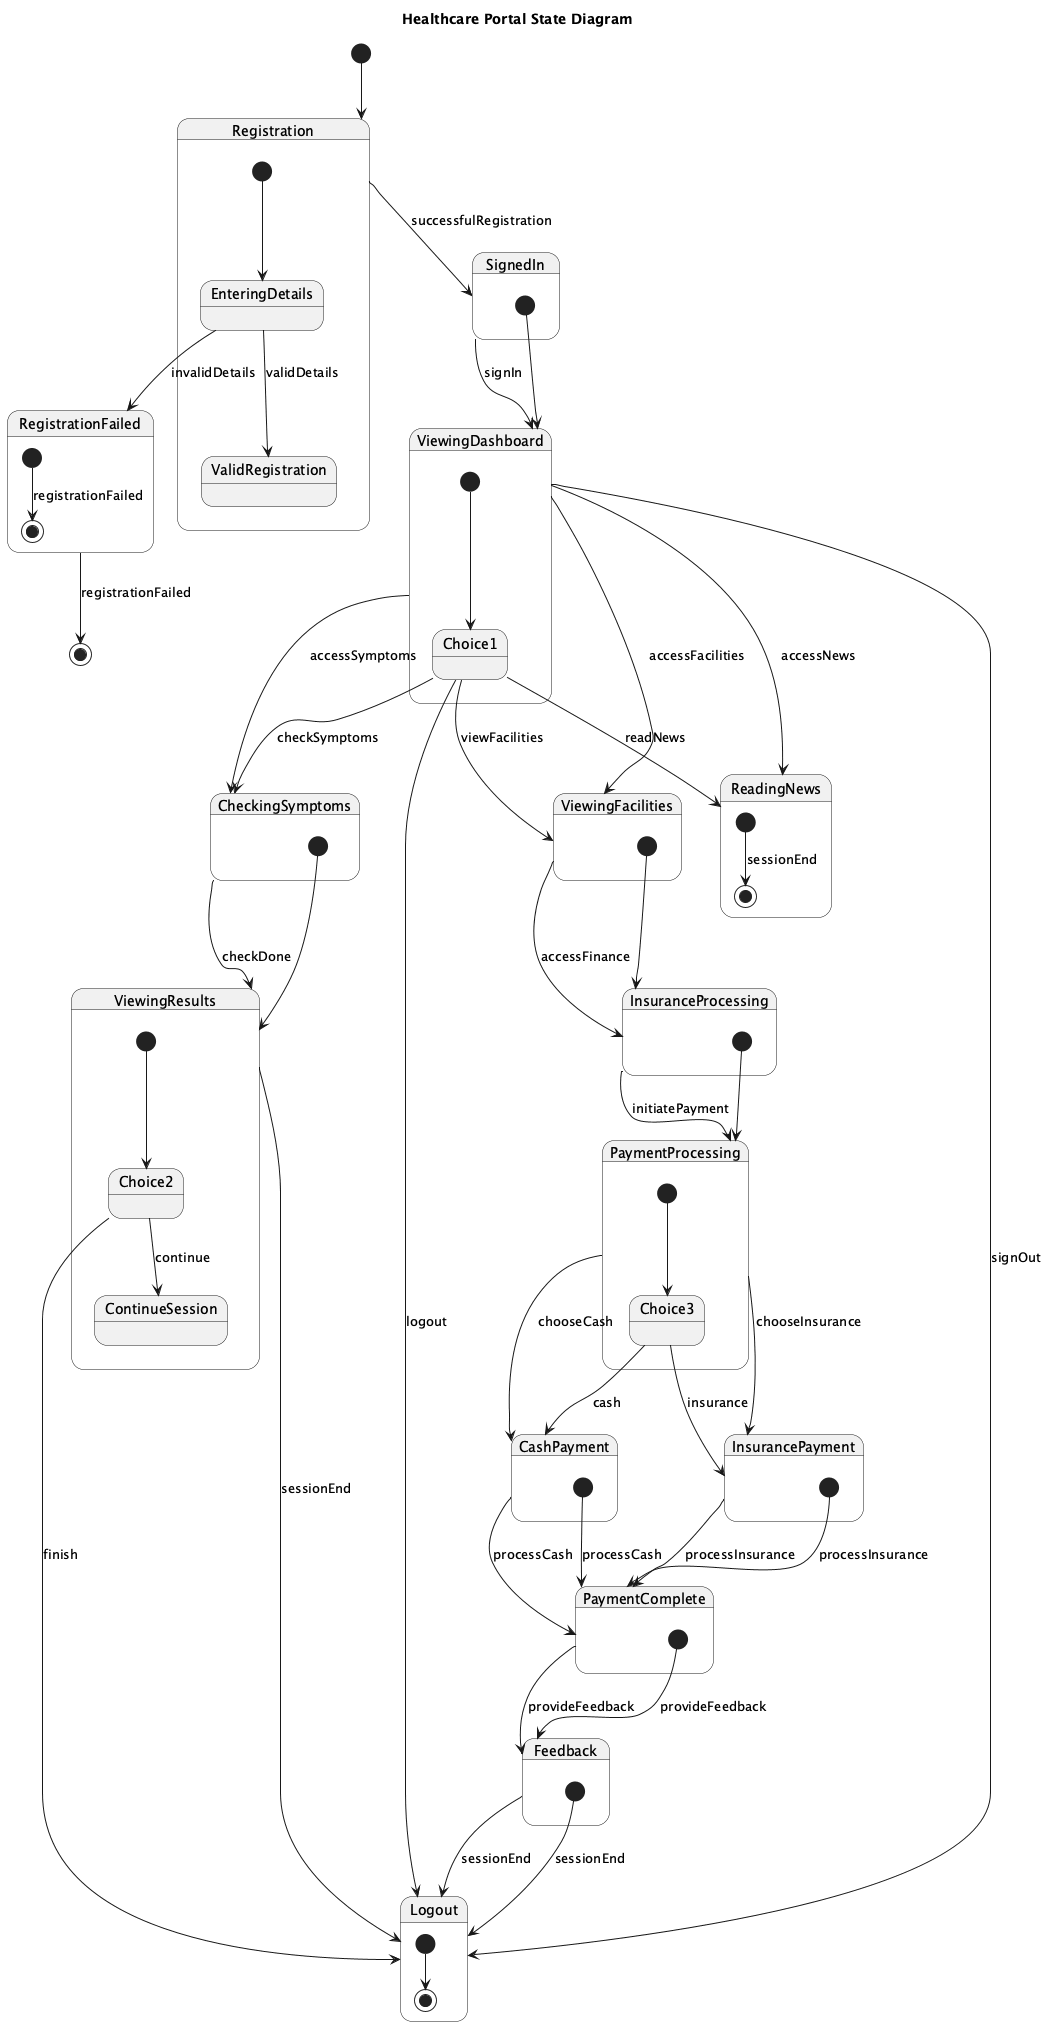

The diagram above was rendered by PlantUML. Its source (embedded in the PNG):
@startuml
title Healthcare Portal State Diagram

[*] --> Registration

state Registration {
    [*] --> EnteringDetails
    EnteringDetails --> ValidRegistration : validDetails
    EnteringDetails --> RegistrationFailed : invalidDetails
}

state RegistrationFailed {
    [*] --> [*] : registrationFailed
}

state SignedIn {
    [*] --> ViewingDashboard
}

state ViewingDashboard {
    [*] --> Choice1
    Choice1 --> ReadingNews : readNews
    Choice1 --> CheckingSymptoms : checkSymptoms
    Choice1 --> ViewingFacilities : viewFacilities
    Choice1 --> Logout : logout
}

state ReadingNews {
    [*] --> [*] : sessionEnd
}

state CheckingSymptoms {
    [*] --> ViewingResults
}

state ViewingResults {
    [*] --> Choice2
    Choice2 --> ContinueSession : continue
    Choice2 --> Logout : finish
}

state ViewingFacilities {
    [*] --> InsuranceProcessing
}

state InsuranceProcessing {
    [*] --> PaymentProcessing
}

state PaymentProcessing {
    [*] --> Choice3
    Choice3 --> CashPayment : cash
    Choice3 --> InsurancePayment : insurance
}

state CashPayment {
    [*] --> PaymentComplete : processCash
}

state InsurancePayment {
    [*] --> PaymentComplete : processInsurance
}

state PaymentComplete {
    [*] --> Feedback : provideFeedback
}

state Feedback {
    [*] --> Logout : sessionEnd
}

state Logout {
    [*] --> [*]
}

Registration --> SignedIn : successfulRegistration
RegistrationFailed --> [*] : registrationFailed

SignedIn --> ViewingDashboard : signIn

ViewingDashboard --> ReadingNews : accessNews
ViewingDashboard --> CheckingSymptoms : accessSymptoms
ViewingDashboard --> ViewingFacilities : accessFacilities
ViewingDashboard --> Logout : signOut

CheckingSymptoms --> ViewingResults : checkDone
ViewingResults --> Logout : sessionEnd

ViewingFacilities --> InsuranceProcessing : accessFinance
InsuranceProcessing --> PaymentProcessing : initiatePayment

PaymentProcessing --> CashPayment : chooseCash
PaymentProcessing --> InsurancePayment : chooseInsurance

CashPayment --> PaymentComplete : processCash
InsurancePayment --> PaymentComplete : processInsurance

PaymentComplete --> Feedback : provideFeedback

Feedback --> Logout : sessionEnd

@enduml